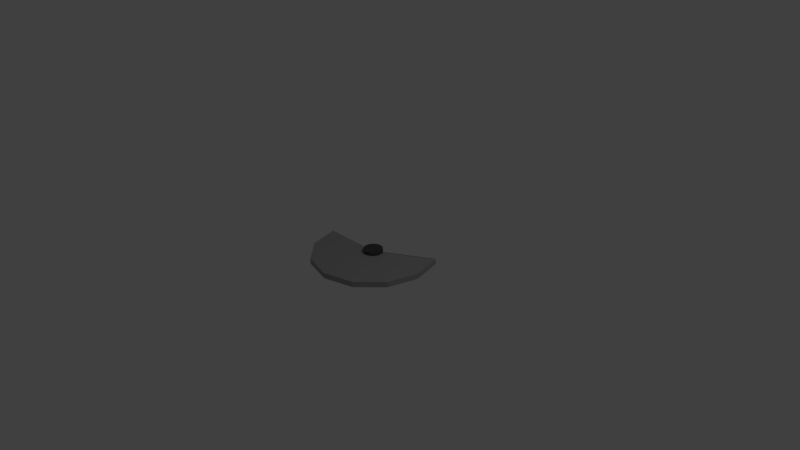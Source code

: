 # Source: wheel1.blend  (saved by Blender 2.75.0; exported with 4.5.12 LTS)
import bpy
from mathutils import Matrix  # noqa: F401  (used for matrix-valued properties, if any)

bpy.ops.wm.read_factory_settings(use_empty=True)
scene = bpy.context.scene
scene.name = 'Scene'

# ---- collections
col_collection_1 = bpy.data.collections.new('Collection 1'); scene.collection.children.link(col_collection_1)

# ---- materials (node trees are filled in below, after node groups)
mat_button = bpy.data.materials.new('Button')
mat_button.alpha_threshold = 0.0
mat_button.use_transparent_shadow = False
mat_button.diffuse_color = (0.07723, 0.07878, 0.08353, 1.0)
mat_button.roughness = 0.5
mat_body = bpy.data.materials.new('Body')
mat_body.alpha_threshold = 0.0
mat_body.use_transparent_shadow = False
mat_body.diffuse_color = (0.3672, 0.3672, 0.3672, 1.0)
mat_body.roughness = 0.5

# ---- material node trees

# ---- world
world_world = bpy.data.worlds.new('World'); scene.world = world_world
world_world.color = (0.05088, 0.05088, 0.05088)
world_world.use_sun_shadow = False
world_world.sun_shadow_jitter_overblur = 0.0
world_world.cycles.sampling_method = 'MANUAL'
world_world.cycles.sample_map_resolution = 256

# ---- cameras
cam_camera = bpy.data.cameras.new('Camera')
cam_camera.clip_end = 100.0
cam_camera.lens = 35.0
cam_camera.sensor_width = 32.0
cam_camera.sensor_height = 18.0
cam_camera.ortho_scale = 7.314
cam_camera.dof.focus_distance = 0.0
cam_camera.dof.aperture_fstop = 128.0

# ---- lights
light_lamp = bpy.data.lights.new('Lamp', 'POINT')
light_lamp.transmission_factor = 0.0
light_lamp.cutoff_distance = 30.0
light_lamp.energy = 100.0
light_lamp.shadow_buffer_clip_start = 1.001
light_lamp.shadow_soft_size = 0.1
light_lamp.shadow_maximum_resolution = 0.006
light_lamp.use_absolute_resolution = True
light_lamp.cycles.use_multiple_importance_sampling = False

# ---- meshes
me_cylinder_004 = bpy.data.meshes.new('Cylinder.004')
me_cylinder_004.from_pydata([(0.5571, 0.4604, -0.4458), (0.5571, 0.4604, 0.4587), (5.58, 3.36, -0.4458), (5.58, 3.36, 0.4587), (-6.51, 0.08373, 0.4154), (-6.51, 0.08373, -0.4397), (-0.8721, 0.08373, 0.4154), (-0.8721, 0.08373, -0.4397), (0.0, 0.0, -1.0), (0.0, 0.0, 1.0), (0.0, 1.0, -1.0), (0.0, 1.0, 1.0), (0.1951, 0.9808, -1.0), (0.1951, 0.9808, 1.0), (0.3827, 0.9239, -1.0), (0.3827, 0.9239, 1.0), (0.5556, 0.8315, -1.0), (0.5556, 0.8315, 1.0), (0.7071, 0.7071, -1.0), (0.7071, 0.7071, 1.0), (0.8315, 0.5556, -1.0), (0.8315, 0.5556, 1.0), (0.9239, 0.3827, -1.0), (0.9239, 0.3827, 1.0), (0.9808, 0.1951, -1.0), (0.9808, 0.1951, 1.0), (1.0, 7.55e-08, -1.0), (1.0, 7.55e-08, 1.0), (0.9808, -0.1951, -1.0), (0.9808, -0.1951, 1.0), (0.9239, -0.3827, -1.0), (0.9239, -0.3827, 1.0), (0.8315, -0.5556, -1.0), (0.8315, -0.5556, 1.0), (0.7071, -0.7071, -1.0), (0.7071, -0.7071, 1.0), (0.5556, -0.8315, -1.0), (0.5556, -0.8315, 1.0), (0.3827, -0.9239, -1.0), (0.3827, -0.9239, 1.0), (0.1951, -0.9808, -1.0), (0.1951, -0.9808, 1.0), (-3.258e-07, -1.0, -1.0), (-3.258e-07, -1.0, 1.0), (-0.1951, -0.9808, -1.0), (-0.1951, -0.9808, 1.0), (-0.3827, -0.9239, -1.0), (-0.3827, -0.9239, 1.0), (-0.5556, -0.8315, -1.0), (-0.5556, -0.8315, 1.0), (-0.7071, -0.7071, -1.0), (-0.7071, -0.7071, 1.0), (-0.8315, -0.5556, -1.0), (-0.8315, -0.5556, 1.0), (-0.9239, -0.3827, -1.0), (-0.9239, -0.3827, 1.0), (-0.9808, -0.1951, -1.0), (-0.9808, -0.1951, 1.0), (-1.0, 9.656e-07, -1.0), (-1.0, 9.656e-07, 1.0), (-0.9808, 0.1951, -1.0), (-0.9808, 0.1951, 1.0), (-0.9239, 0.3827, -1.0), (-0.9239, 0.3827, 1.0), (-0.8315, 0.5556, -1.0), (-0.8315, 0.5556, 1.0), (-0.7071, 0.7071, -1.0), (-0.7071, 0.7071, 1.0), (-0.5556, 0.8315, -1.0), (-0.5556, 0.8315, 1.0), (-0.3827, 0.9239, -1.0), (-0.3827, 0.9239, 1.0), (-0.1951, 0.9808, -1.0), (-0.1951, 0.9808, 1.0), (-0.0361, 0.08292, -0.4499), (-0.0361, 0.08292, 0.4411), (5.576, 3.323, -0.4499), (5.576, 3.323, 0.4411), (6.444, 0.08292, -0.4499), (6.444, 0.08292, 0.4411), (5.576, -3.157, -0.4499), (5.576, -3.157, 0.4411), (3.204, -5.529, -0.4499), (3.204, -5.529, 0.4411), (-0.0361, -6.397, -0.4499), (-0.0361, -6.397, 0.4411), (-3.276, -5.529, -0.4499), (-3.276, -5.529, 0.4411), (-5.648, -3.157, -0.4499), (-5.648, -3.157, 0.4411), (-6.516, 0.08292, -0.4499), (-6.516, 0.08292, 0.4411), (5.576, 3.323, 0.4411), (5.576, 3.323, -0.4499), (6.444, 0.08292, -0.4499), (6.444, 0.08292, 0.4411)], [], [(0, 1, 3, 2), (4, 5, 7, 6), (8, 10, 12), (9, 13, 11), (10, 11, 13, 12), (8, 12, 14), (9, 15, 13), (12, 13, 15, 14), (8, 14, 16), (9, 17, 15), (14, 15, 17, 16), (8, 16, 18), (9, 19, 17), (16, 17, 19, 18), (8, 18, 20), (9, 21, 19), (18, 19, 21, 20), (8, 20, 22), (9, 23, 21), (20, 21, 23, 22), (8, 22, 24), (9, 25, 23), (22, 23, 25, 24), (8, 24, 26), (9, 27, 25), (24, 25, 27, 26), (8, 26, 28), (9, 29, 27), (26, 27, 29, 28), (8, 28, 30), (9, 31, 29), (28, 29, 31, 30), (8, 30, 32), (9, 33, 31), (30, 31, 33, 32), (8, 32, 34), (9, 35, 33), (32, 33, 35, 34), (8, 34, 36), (9, 37, 35), (34, 35, 37, 36), (8, 36, 38), (9, 39, 37), (36, 37, 39, 38), (8, 38, 40), (9, 41, 39), (38, 39, 41, 40), (8, 40, 42), (9, 43, 41), (40, 41, 43, 42), (8, 42, 44), (9, 45, 43), (42, 43, 45, 44), (8, 44, 46), (9, 47, 45), (44, 45, 47, 46), (8, 46, 48), (9, 49, 47), (46, 47, 49, 48), (8, 48, 50), (9, 51, 49), (48, 49, 51, 50), (8, 50, 52), (9, 53, 51), (50, 51, 53, 52), (8, 52, 54), (9, 55, 53), (52, 53, 55, 54), (8, 54, 56), (9, 57, 55), (54, 55, 57, 56), (8, 56, 58), (9, 59, 57), (56, 57, 59, 58), (8, 58, 60), (9, 61, 59), (58, 59, 61, 60), (8, 60, 62), (9, 63, 61), (60, 61, 63, 62), (8, 62, 64), (9, 65, 63), (62, 63, 65, 64), (8, 64, 66), (9, 67, 65), (64, 65, 67, 66), (8, 66, 68), (9, 69, 67), (66, 67, 69, 68), (8, 68, 70), (9, 71, 69), (68, 69, 71, 70), (8, 70, 72), (9, 73, 71), (70, 71, 73, 72), (8, 72, 10), (9, 11, 73), (72, 73, 11, 10), (74, 76, 78), (75, 79, 77), (77, 79, 95, 92), (74, 78, 80), (75, 81, 79), (78, 79, 81, 80), (74, 80, 82), (75, 83, 81), (80, 81, 83, 82), (74, 82, 84), (75, 85, 83), (82, 83, 85, 84), (74, 84, 86), (75, 87, 85), (84, 85, 87, 86), (74, 86, 88), (75, 89, 87), (86, 87, 89, 88), (74, 88, 90), (75, 91, 89), (88, 89, 91, 90), (93, 92, 95, 94), (78, 76, 93, 94), (76, 77, 92, 93), (79, 78, 94, 95)])
me_cylinder_004.polygons.foreach_set('material_index', [0, 0, 0, 0, 0, 0, 0, 0, 0, 0, 0, 0, 0, 0, 0, 0, 0, 0, 0, 0, 0, 0, 0, 0, 0, 0, 0, 0, 0, 0, 0, 0, 0, 0, 0, 0, 0, 0, 0, 0, 0, 0, 0, 0, 0, 0, 0, 0, 0, 0, 0, 0, 0, 0, 0, 0, 0, 0, 0, 0, 0, 0, 0, 0, 0, 0, 0, 0, 0, 0, 0, 0, 0, 0, 0, 0, 0, 0, 0, 0, 0, 0, 0, 0, 0, 0, 0, 0, 0, 0, 0, 0, 0, 0, 0, 0, 0, 0, 1, 1, 1, 1, 1, 1, 1, 1, 1, 1, 1, 1, 1, 1, 1, 1, 1, 1, 1, 1, 1, 1, 1, 0, 1])
me_cylinder_004.materials.append(mat_button)
me_cylinder_004.materials.append(mat_body)
me_cylinder_004.use_remesh_preserve_volume = False
me_cylinder_004.use_remesh_preserve_attributes = False
me_cylinder_004.use_mirror_vertex_groups = False
me_cylinder_004.update()

# ---- objects
ob_cylinder_002 = bpy.data.objects.new('Cylinder.002', me_cylinder_004)
ob_lamp = bpy.data.objects.new('Lamp', light_lamp)
ob_camera = bpy.data.objects.new('Camera', cam_camera)

# ---- transforms, parenting, visibility, modifiers, constraints
ob_cylinder_002.location = (0.003845, -0.01074, 0.007324)
ob_cylinder_002.scale = (0.126, 0.126, 0.08306)
ob_cylinder_002.lineart.crease_threshold = 0.0
ob_lamp.location = (4.076, 1.005, 5.904)
ob_lamp.rotation_euler = (0.6503, 0.05522, 1.866)
ob_lamp.lock_rotations_4d = False
ob_lamp.empty_display_type = 'ARROWS'
ob_lamp.color = (0.0, 0.0, 0.0, 0.0)
ob_lamp.lineart.crease_threshold = 0.0
ob_camera.location = (7.481, -6.508, 5.344)
ob_camera.rotation_euler = (1.109, 0.01082, 0.8149)
ob_camera.lock_rotations_4d = False
ob_camera.empty_display_type = 'ARROWS'
ob_camera.color = (0.0, 0.0, 0.0, 0.0)
ob_camera.display_type = 'WIRE'
ob_camera.lineart.crease_threshold = 0.0

# ---- collection membership
col_collection_1.objects.link(ob_cylinder_002)
col_collection_1.objects.link(ob_lamp)
col_collection_1.objects.link(ob_camera)

# ---- scene / render settings (as saved in the file)
scene.camera = ob_camera
scene.frame_start = 1; scene.frame_end = 250; scene.frame_set(1)
scene.render.engine = 'BLENDER_EEVEE_NEXT'
scene.render.resolution_percentage = 50
scene.render.dither_intensity = 0.0
scene.cycles.use_denoising = False
scene.cycles.samples = 10
scene.cycles.sampling_pattern = 'TABULATED_SOBOL'
scene.cycles.light_sampling_threshold = 0.0
scene.cycles.use_adaptive_sampling = False
scene.cycles.use_light_tree = False
scene.cycles.blur_glossy = 0.0
scene.cycles.pixel_filter_type = 'GAUSSIAN'
scene.cycles.sample_clamp_indirect = 0.0
scene.view_settings.view_transform = 'Standard'
bpy.context.view_layer.update()

